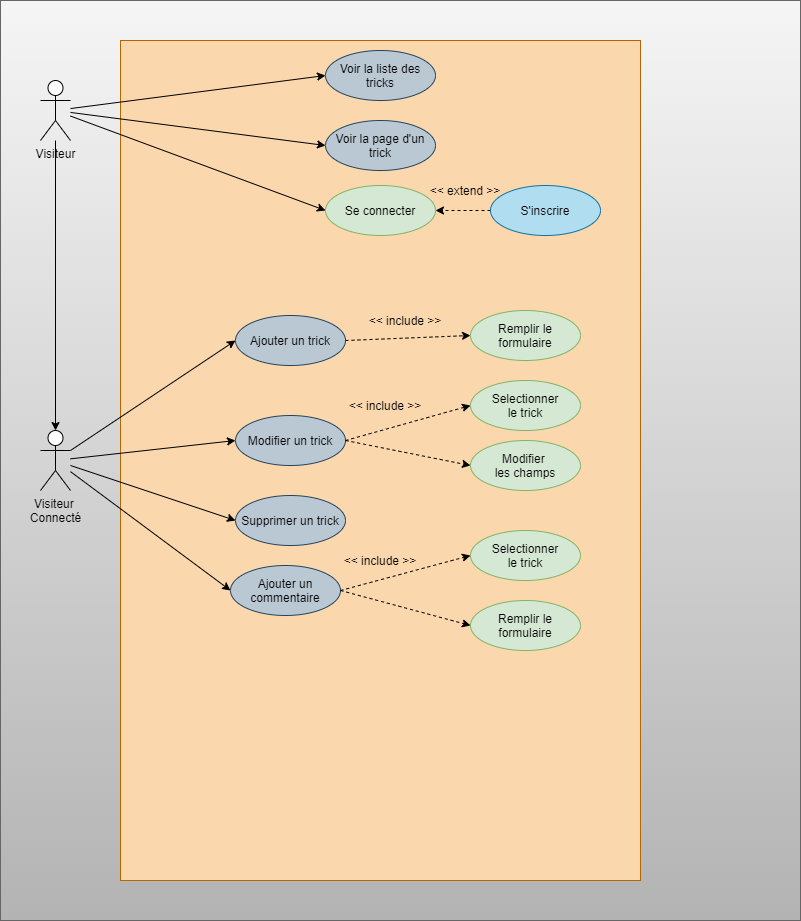

The diagram above was exported from draw.io. Its source (the exported page's mxGraphModel, read from the mxfile embedded in the PNG):
<mxGraphModel dx="1108" dy="903" grid="1" gridSize="10" guides="1" tooltips="1" connect="1" arrows="1" fold="1" page="1" pageScale="1" pageWidth="827" pageHeight="1169" background="none" math="0" shadow="0">
  <root>
    <mxCell id="0" />
    <mxCell id="1" parent="0" />
    <mxCell id="72" value="" style="rounded=0;whiteSpace=wrap;html=1;strokeColor=#666666;fillColor=#f5f5f5;gradientColor=#b3b3b3;" vertex="1" parent="1">
      <mxGeometry width="800" height="920" as="geometry" />
    </mxCell>
    <mxCell id="2" value="" style="rounded=0;whiteSpace=wrap;html=1;fillColor=#fad7ac;strokeColor=#b46504;" parent="1" vertex="1">
      <mxGeometry x="120" y="40" width="520" height="840" as="geometry" />
    </mxCell>
    <mxCell id="30" value="" style="edgeStyle=orthogonalEdgeStyle;rounded=1;orthogonalLoop=1;jettySize=auto;html=1;fontColor=#000000;strokeColor=#000000;" parent="1" source="3" target="29" edge="1">
      <mxGeometry relative="1" as="geometry" />
    </mxCell>
    <mxCell id="3" value="&lt;font color=&quot;#000000&quot;&gt;Visiteur&lt;/font&gt;" style="shape=umlActor;verticalLabelPosition=bottom;verticalAlign=top;html=1;outlineConnect=0;strokeColor=#000000;" parent="1" vertex="1">
      <mxGeometry x="40" y="80" width="30" height="60" as="geometry" />
    </mxCell>
    <mxCell id="4" value="Voir la liste des tricks" style="ellipse;whiteSpace=wrap;html=1;fillColor=#bac8d3;strokeColor=#23445d;fontColor=#000000;" parent="1" vertex="1">
      <mxGeometry x="325" y="50" width="110" height="50" as="geometry" />
    </mxCell>
    <mxCell id="9" value="Voir la page d'un trick" style="ellipse;whiteSpace=wrap;html=1;fillColor=#bac8d3;strokeColor=#23445d;fontColor=#000000;" parent="1" vertex="1">
      <mxGeometry x="325" y="120" width="110" height="50" as="geometry" />
    </mxCell>
    <mxCell id="10" value="Ajouter un trick" style="ellipse;whiteSpace=wrap;html=1;fillColor=#bac8d3;strokeColor=#23445d;fontColor=#000000;" parent="1" vertex="1">
      <mxGeometry x="235" y="315" width="110" height="50" as="geometry" />
    </mxCell>
    <mxCell id="11" value="Modifier un trick" style="ellipse;whiteSpace=wrap;html=1;fillColor=#bac8d3;strokeColor=#23445d;fontColor=#000000;" parent="1" vertex="1">
      <mxGeometry x="235" y="415" width="110" height="50" as="geometry" />
    </mxCell>
    <mxCell id="12" value="Supprimer un trick" style="ellipse;whiteSpace=wrap;html=1;fillColor=#bac8d3;strokeColor=#23445d;fontColor=#000000;" parent="1" vertex="1">
      <mxGeometry x="235" y="495" width="110" height="50" as="geometry" />
    </mxCell>
    <mxCell id="13" value="Ajouter un commentaire" style="ellipse;whiteSpace=wrap;html=1;fillColor=#bac8d3;strokeColor=#23445d;fontColor=#000000;" parent="1" vertex="1">
      <mxGeometry x="230" y="565" width="110" height="50" as="geometry" />
    </mxCell>
    <mxCell id="14" value="Se connecter" style="ellipse;whiteSpace=wrap;html=1;fillColor=#d5e8d4;strokeColor=#82b366;fontColor=#000000;" parent="1" vertex="1">
      <mxGeometry x="325" y="185" width="110" height="50" as="geometry" />
    </mxCell>
    <mxCell id="15" value="S'inscrire" style="ellipse;whiteSpace=wrap;html=1;fillColor=#b1ddf0;strokeColor=#10739e;fontColor=#000000;" parent="1" vertex="1">
      <mxGeometry x="490" y="185" width="110" height="50" as="geometry" />
    </mxCell>
    <mxCell id="17" value="" style="endArrow=classic;html=1;strokeColor=#000000;fontColor=#000000;dashed=1;" parent="1" source="15" target="14" edge="1">
      <mxGeometry width="50" height="50" relative="1" as="geometry">
        <mxPoint x="310" y="480" as="sourcePoint" />
        <mxPoint x="360" y="430" as="targetPoint" />
      </mxGeometry>
    </mxCell>
    <mxCell id="29" value="&lt;font color=&quot;#000000&quot;&gt;Visiteur&amp;nbsp;&lt;br&gt;Connecté&lt;/font&gt;" style="shape=umlActor;verticalLabelPosition=bottom;verticalAlign=top;html=1;outlineConnect=0;strokeColor=#000000;" parent="1" vertex="1">
      <mxGeometry x="40" y="430" width="30" height="60" as="geometry" />
    </mxCell>
    <mxCell id="36" value="" style="endArrow=classic;html=1;fontColor=#000000;strokeColor=#000000;entryX=0;entryY=0.5;entryDx=0;entryDy=0;" parent="1" source="3" target="14" edge="1">
      <mxGeometry width="50" height="50" relative="1" as="geometry">
        <mxPoint x="310" y="470" as="sourcePoint" />
        <mxPoint x="360" y="420" as="targetPoint" />
      </mxGeometry>
    </mxCell>
    <mxCell id="37" value="" style="endArrow=classic;html=1;fontColor=#000000;strokeColor=#000000;entryX=0;entryY=0.5;entryDx=0;entryDy=0;" parent="1" source="29" target="10" edge="1">
      <mxGeometry width="50" height="50" relative="1" as="geometry">
        <mxPoint x="80" y="224.72222222222217" as="sourcePoint" />
        <mxPoint x="190" y="400" as="targetPoint" />
      </mxGeometry>
    </mxCell>
    <mxCell id="38" value="" style="endArrow=classic;html=1;fontColor=#000000;strokeColor=#000000;entryX=0;entryY=0.5;entryDx=0;entryDy=0;" parent="1" source="29" target="11" edge="1">
      <mxGeometry width="50" height="50" relative="1" as="geometry">
        <mxPoint x="80" y="430" as="sourcePoint" />
        <mxPoint x="140" y="375" as="targetPoint" />
      </mxGeometry>
    </mxCell>
    <mxCell id="39" value="" style="endArrow=classic;html=1;fontColor=#000000;strokeColor=#000000;entryX=0;entryY=0.5;entryDx=0;entryDy=0;" parent="1" source="29" target="13" edge="1">
      <mxGeometry width="50" height="50" relative="1" as="geometry">
        <mxPoint x="80" y="577.4620258658103" as="sourcePoint" />
        <mxPoint x="420" y="340" as="targetPoint" />
      </mxGeometry>
    </mxCell>
    <mxCell id="41" value="" style="endArrow=classic;html=1;fontColor=#000000;strokeColor=#000000;entryX=0;entryY=0.5;entryDx=0;entryDy=0;" parent="1" source="3" target="4" edge="1">
      <mxGeometry width="50" height="50" relative="1" as="geometry">
        <mxPoint x="80" y="224.72222222222217" as="sourcePoint" />
        <mxPoint x="335" y="220" as="targetPoint" />
      </mxGeometry>
    </mxCell>
    <mxCell id="42" value="" style="endArrow=classic;html=1;fontColor=#000000;strokeColor=#000000;entryX=0;entryY=0.5;entryDx=0;entryDy=0;" parent="1" source="3" target="9" edge="1">
      <mxGeometry width="50" height="50" relative="1" as="geometry">
        <mxPoint x="70" y="210" as="sourcePoint" />
        <mxPoint x="345" y="230" as="targetPoint" />
      </mxGeometry>
    </mxCell>
    <mxCell id="43" value="" style="endArrow=classic;html=1;fontColor=#000000;strokeColor=#000000;entryX=0;entryY=0.5;entryDx=0;entryDy=0;" parent="1" source="29" target="12" edge="1">
      <mxGeometry width="50" height="50" relative="1" as="geometry">
        <mxPoint x="80" y="314.05405405405395" as="sourcePoint" />
        <mxPoint x="435" y="410" as="targetPoint" />
      </mxGeometry>
    </mxCell>
    <mxCell id="45" value="" style="endArrow=classic;html=1;strokeColor=#000000;fontColor=#000000;dashed=1;exitX=1;exitY=0.5;exitDx=0;exitDy=0;entryX=0;entryY=0.5;entryDx=0;entryDy=0;" parent="1" source="10" target="59" edge="1">
      <mxGeometry width="50" height="50" relative="1" as="geometry">
        <mxPoint x="500" y="220" as="sourcePoint" />
        <mxPoint x="414" y="335" as="targetPoint" />
      </mxGeometry>
    </mxCell>
    <mxCell id="46" value="" style="endArrow=classic;html=1;strokeColor=#000000;fontColor=#000000;dashed=1;exitX=1;exitY=0.5;exitDx=0;exitDy=0;entryX=0;entryY=0.5;entryDx=0;entryDy=0;" parent="1" source="11" target="60" edge="1">
      <mxGeometry width="50" height="50" relative="1" as="geometry">
        <mxPoint x="205" y="370" as="sourcePoint" />
        <mxPoint x="414" y="405" as="targetPoint" />
      </mxGeometry>
    </mxCell>
    <mxCell id="47" value="" style="endArrow=classic;html=1;strokeColor=#000000;fontColor=#000000;dashed=1;exitX=1;exitY=0.5;exitDx=0;exitDy=0;entryX=0;entryY=0.5;entryDx=0;entryDy=0;" parent="1" source="13" target="48" edge="1">
      <mxGeometry width="50" height="50" relative="1" as="geometry">
        <mxPoint x="325" y="370" as="sourcePoint" />
        <mxPoint x="325" y="400" as="targetPoint" />
      </mxGeometry>
    </mxCell>
    <mxCell id="48" value="Remplir le formulaire" style="ellipse;whiteSpace=wrap;html=1;fillColor=#d5e8d4;strokeColor=#82b366;fontColor=#000000;" parent="1" vertex="1">
      <mxGeometry x="470" y="600" width="110" height="50" as="geometry" />
    </mxCell>
    <mxCell id="50" value="" style="endArrow=classic;html=1;strokeColor=#000000;fontColor=#000000;dashed=1;exitX=1;exitY=0.5;exitDx=0;exitDy=0;entryX=0;entryY=0.5;entryDx=0;entryDy=0;" parent="1" source="11" target="61" edge="1">
      <mxGeometry width="50" height="50" relative="1" as="geometry">
        <mxPoint x="350" y="435" as="sourcePoint" />
        <mxPoint x="414" y="465" as="targetPoint" />
      </mxGeometry>
    </mxCell>
    <mxCell id="51" value="Selectionner&lt;br&gt;le trick" style="ellipse;whiteSpace=wrap;html=1;fillColor=#d5e8d4;strokeColor=#82b366;fontColor=#000000;" parent="1" vertex="1">
      <mxGeometry x="470" y="530" width="110" height="50" as="geometry" />
    </mxCell>
    <mxCell id="52" value="" style="endArrow=classic;html=1;strokeColor=#000000;fontColor=#000000;dashed=1;exitX=1;exitY=0.5;exitDx=0;exitDy=0;entryX=0;entryY=0.5;entryDx=0;entryDy=0;" parent="1" source="13" target="51" edge="1">
      <mxGeometry width="50" height="50" relative="1" as="geometry">
        <mxPoint x="350" y="565" as="sourcePoint" />
        <mxPoint x="424" y="620" as="targetPoint" />
      </mxGeometry>
    </mxCell>
    <mxCell id="59" value="Remplir le formulaire" style="ellipse;whiteSpace=wrap;html=1;fillColor=#d5e8d4;strokeColor=#82b366;fontColor=#000000;" parent="1" vertex="1">
      <mxGeometry x="470" y="310" width="110" height="50" as="geometry" />
    </mxCell>
    <mxCell id="60" value="Selectionner&lt;br&gt;le trick" style="ellipse;whiteSpace=wrap;html=1;fillColor=#d5e8d4;strokeColor=#82b366;fontColor=#000000;" parent="1" vertex="1">
      <mxGeometry x="470" y="380" width="110" height="50" as="geometry" />
    </mxCell>
    <mxCell id="61" value="Modifier &lt;br&gt;les champs" style="ellipse;whiteSpace=wrap;html=1;fillColor=#d5e8d4;strokeColor=#82b366;fontColor=#000000;" parent="1" vertex="1">
      <mxGeometry x="470" y="440" width="110" height="50" as="geometry" />
    </mxCell>
    <mxCell id="62" value="&lt;font color=&quot;#000000&quot;&gt;&amp;lt;&amp;lt; extend &amp;gt;&amp;gt;&lt;/font&gt;" style="text;html=1;strokeColor=none;fillColor=none;align=center;verticalAlign=middle;whiteSpace=wrap;rounded=0;" parent="1" vertex="1">
      <mxGeometry x="420" y="180" width="90" height="20" as="geometry" />
    </mxCell>
    <mxCell id="64" value="&lt;font color=&quot;#000000&quot;&gt;&amp;lt;&amp;lt; include &amp;gt;&amp;gt;&lt;/font&gt;" style="text;html=1;strokeColor=none;fillColor=none;align=center;verticalAlign=middle;whiteSpace=wrap;rounded=0;" parent="1" vertex="1">
      <mxGeometry x="360" y="310" width="90" height="20" as="geometry" />
    </mxCell>
    <mxCell id="66" value="&lt;font color=&quot;#000000&quot;&gt;&amp;lt;&amp;lt; include &amp;gt;&amp;gt;&lt;/font&gt;" style="text;html=1;strokeColor=none;fillColor=none;align=center;verticalAlign=middle;whiteSpace=wrap;rounded=0;" parent="1" vertex="1">
      <mxGeometry x="340" y="395" width="90" height="20" as="geometry" />
    </mxCell>
    <mxCell id="67" value="&lt;font color=&quot;#000000&quot;&gt;&amp;lt;&amp;lt; include &amp;gt;&amp;gt;&lt;/font&gt;" style="text;html=1;strokeColor=none;fillColor=none;align=center;verticalAlign=middle;whiteSpace=wrap;rounded=0;" parent="1" vertex="1">
      <mxGeometry x="335" y="550" width="90" height="20" as="geometry" />
    </mxCell>
  </root>
</mxGraphModel>